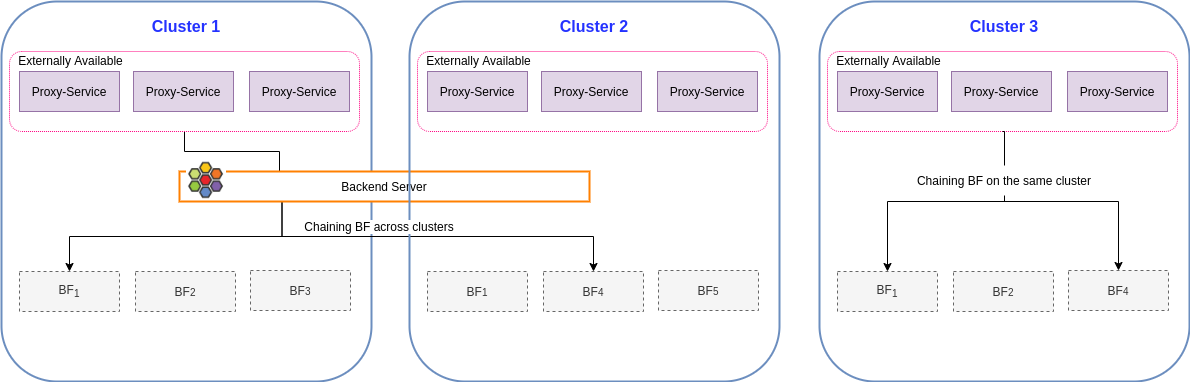

The diagram above was exported from draw.io. Its source (the exported page's mxGraphModel, read from the mxfile embedded in the PNG):
<mxGraphModel dx="2166" dy="774" grid="1" gridSize="10" guides="1" tooltips="1" connect="1" arrows="1" fold="1" page="1" pageScale="1" pageWidth="827" pageHeight="1169" math="0" shadow="0">
  <root>
    <mxCell id="0" />
    <mxCell id="1" parent="0" />
    <mxCell id="iGQwQnbLKczsCvWqzXb1-1" value="" style="rounded=1;whiteSpace=wrap;html=1;fillColor=none;strokeColor=#6c8ebf;fillStyle=hatch;strokeWidth=2;" parent="1" vertex="1">
      <mxGeometry x="-18" y="190" width="370" height="380" as="geometry" />
    </mxCell>
    <mxCell id="qVBjy5cyaK0uwCXoAhOS-13" style="edgeStyle=orthogonalEdgeStyle;rounded=0;orthogonalLoop=1;jettySize=auto;html=1;exitX=0.5;exitY=1;exitDx=0;exitDy=0;entryX=0.25;entryY=0;entryDx=0;entryDy=0;fontSize=12;endArrow=none;endFill=0;" edge="1" parent="1" source="qVBjy5cyaK0uwCXoAhOS-11" target="iGQwQnbLKczsCvWqzXb1-51">
      <mxGeometry relative="1" as="geometry">
        <Array as="points">
          <mxPoint x="165" y="340" />
          <mxPoint x="260" y="340" />
          <mxPoint x="260" y="360" />
        </Array>
      </mxGeometry>
    </mxCell>
    <mxCell id="qVBjy5cyaK0uwCXoAhOS-11" value="" style="rounded=1;whiteSpace=wrap;html=1;dashed=1;fontSize=16;dashPattern=1 1;strokeColor=#FF0080;" vertex="1" parent="1">
      <mxGeometry x="-10" y="240" width="350" height="80" as="geometry" />
    </mxCell>
    <mxCell id="iGQwQnbLKczsCvWqzXb1-5" value="&lt;font color=&quot;#2432ff&quot; style=&quot;font-size: 16px;&quot;&gt;&lt;b&gt;Cluster 1&lt;/b&gt;&lt;/font&gt;" style="text;html=1;strokeColor=none;fillColor=none;align=center;verticalAlign=middle;whiteSpace=wrap;rounded=0;fillStyle=hatch;" parent="1" vertex="1">
      <mxGeometry x="122" y="200" width="90" height="30" as="geometry" />
    </mxCell>
    <mxCell id="iGQwQnbLKczsCvWqzXb1-18" style="edgeStyle=orthogonalEdgeStyle;rounded=0;orthogonalLoop=1;jettySize=auto;html=1;exitX=0.995;exitY=0.63;exitDx=0;exitDy=0;exitPerimeter=0;entryX=0.005;entryY=0.63;entryDx=0;entryDy=0;entryPerimeter=0;fontSize=12;fontColor=#2432FF;" parent="1" target="iGQwQnbLKczsCvWqzXb1-10" edge="1">
      <mxGeometry relative="1" as="geometry">
        <mxPoint x="121.75" y="315.20000000000005" as="sourcePoint" />
      </mxGeometry>
    </mxCell>
    <mxCell id="iGQwQnbLKczsCvWqzXb1-19" style="edgeStyle=orthogonalEdgeStyle;rounded=0;orthogonalLoop=1;jettySize=auto;html=1;exitX=0.995;exitY=0.63;exitDx=0;exitDy=0;exitPerimeter=0;entryX=0.005;entryY=0.63;entryDx=0;entryDy=0;entryPerimeter=0;fontSize=12;fontColor=#2432FF;" parent="1" source="iGQwQnbLKczsCvWqzXb1-10" edge="1">
      <mxGeometry relative="1" as="geometry">
        <mxPoint x="253.19999999999982" y="271.72" as="targetPoint" />
      </mxGeometry>
    </mxCell>
    <mxCell id="iGQwQnbLKczsCvWqzXb1-32" style="edgeStyle=orthogonalEdgeStyle;rounded=0;orthogonalLoop=1;jettySize=auto;html=1;exitX=0.995;exitY=0.63;exitDx=0;exitDy=0;exitPerimeter=0;entryX=0.005;entryY=0.63;entryDx=0;entryDy=0;entryPerimeter=0;fontSize=12;fontColor=#2432FF;" parent="1" source="iGQwQnbLKczsCvWqzXb1-33" edge="1">
      <mxGeometry relative="1" as="geometry">
        <mxPoint x="560.1999999999998" y="315.20000000000005" as="targetPoint" />
      </mxGeometry>
    </mxCell>
    <mxCell id="iGQwQnbLKczsCvWqzXb1-35" style="edgeStyle=orthogonalEdgeStyle;rounded=0;orthogonalLoop=1;jettySize=auto;html=1;exitX=0.995;exitY=0.63;exitDx=0;exitDy=0;exitPerimeter=0;entryX=0.005;entryY=0.63;entryDx=0;entryDy=0;entryPerimeter=0;fontSize=12;fontColor=#2432FF;" parent="1" target="iGQwQnbLKczsCvWqzXb1-38" edge="1">
      <mxGeometry relative="1" as="geometry">
        <mxPoint x="599.8000000000002" y="315.20000000000005" as="sourcePoint" />
      </mxGeometry>
    </mxCell>
    <mxCell id="qVBjy5cyaK0uwCXoAhOS-29" style="edgeStyle=orthogonalEdgeStyle;rounded=0;orthogonalLoop=1;jettySize=auto;html=1;exitX=0.25;exitY=1;exitDx=0;exitDy=0;entryX=0.5;entryY=0;entryDx=0;entryDy=0;fontSize=12;" edge="1" parent="1" source="iGQwQnbLKczsCvWqzXb1-51" target="qVBjy5cyaK0uwCXoAhOS-27">
      <mxGeometry relative="1" as="geometry">
        <Array as="points">
          <mxPoint x="263" y="425" />
          <mxPoint x="574" y="425" />
        </Array>
      </mxGeometry>
    </mxCell>
    <mxCell id="qVBjy5cyaK0uwCXoAhOS-45" style="edgeStyle=orthogonalEdgeStyle;rounded=0;orthogonalLoop=1;jettySize=auto;html=1;exitX=0.25;exitY=1;exitDx=0;exitDy=0;fontSize=12;" edge="1" parent="1" source="iGQwQnbLKczsCvWqzXb1-51" target="qVBjy5cyaK0uwCXoAhOS-5">
      <mxGeometry relative="1" as="geometry" />
    </mxCell>
    <mxCell id="iGQwQnbLKczsCvWqzXb1-51" value="Backend Server" style="rounded=0;whiteSpace=wrap;html=1;fillStyle=auto;strokeWidth=2;fontSize=12;strokeColor=#FF8000;" parent="1" vertex="1">
      <mxGeometry x="160" y="360" width="410" height="30" as="geometry" />
    </mxCell>
    <mxCell id="iGQwQnbLKczsCvWqzXb1-49" value="" style="shape=image;verticalLabelPosition=bottom;labelBackgroundColor=default;verticalAlign=top;aspect=fixed;imageAspect=0;image=https://pbs.twimg.com/profile_images/1293510421425659910/29Uo1VXq_400x400.jpg;" parent="1" vertex="1">
      <mxGeometry x="167" y="349" width="40" height="40" as="geometry" />
    </mxCell>
    <mxCell id="qVBjy5cyaK0uwCXoAhOS-1" value="Proxy-Service" style="rounded=0;whiteSpace=wrap;html=1;fillColor=#e1d5e7;strokeColor=#9673a6;" vertex="1" parent="1">
      <mxGeometry y="260" width="100" height="40" as="geometry" />
    </mxCell>
    <mxCell id="qVBjy5cyaK0uwCXoAhOS-2" value="Proxy-Service" style="rounded=0;whiteSpace=wrap;html=1;fillColor=#e1d5e7;strokeColor=#9673a6;" vertex="1" parent="1">
      <mxGeometry x="114" y="260" width="100" height="40" as="geometry" />
    </mxCell>
    <mxCell id="qVBjy5cyaK0uwCXoAhOS-3" value="Proxy-Service" style="rounded=0;whiteSpace=wrap;html=1;fillColor=#e1d5e7;strokeColor=#9673a6;" vertex="1" parent="1">
      <mxGeometry x="230" y="260" width="100" height="40" as="geometry" />
    </mxCell>
    <mxCell id="qVBjy5cyaK0uwCXoAhOS-5" value="BF&lt;sub&gt;1&lt;/sub&gt;" style="rounded=0;whiteSpace=wrap;html=1;fillColor=#f5f5f5;strokeColor=#666666;fontColor=#333333;dashed=1;" vertex="1" parent="1">
      <mxGeometry y="460" width="100" height="40" as="geometry" />
    </mxCell>
    <mxCell id="qVBjy5cyaK0uwCXoAhOS-6" value="BF&lt;span style=&quot;font-size: 10px;&quot;&gt;3&lt;/span&gt;" style="rounded=0;whiteSpace=wrap;html=1;fillColor=#f5f5f5;strokeColor=#666666;fontColor=#333333;dashed=1;" vertex="1" parent="1">
      <mxGeometry x="231" y="459" width="100" height="40" as="geometry" />
    </mxCell>
    <mxCell id="qVBjy5cyaK0uwCXoAhOS-9" value="BF&lt;span style=&quot;font-size: 10px;&quot;&gt;2&lt;/span&gt;" style="rounded=0;whiteSpace=wrap;html=1;fillColor=#f5f5f5;strokeColor=#666666;fontColor=#333333;dashed=1;" vertex="1" parent="1">
      <mxGeometry x="116" y="460" width="100" height="40" as="geometry" />
    </mxCell>
    <mxCell id="qVBjy5cyaK0uwCXoAhOS-12" value="&lt;span style=&quot;font-size: 12px;&quot;&gt;Externally Available&lt;/span&gt;" style="text;html=1;strokeColor=none;fillColor=none;align=center;verticalAlign=middle;whiteSpace=wrap;rounded=0;dashed=1;dashPattern=1 1;fontSize=16;" vertex="1" parent="1">
      <mxGeometry x="-13" y="233" width="129" height="30" as="geometry" />
    </mxCell>
    <mxCell id="qVBjy5cyaK0uwCXoAhOS-15" value="" style="rounded=1;whiteSpace=wrap;html=1;fillColor=none;strokeColor=#6c8ebf;fillStyle=hatch;strokeWidth=2;" vertex="1" parent="1">
      <mxGeometry x="390" y="190" width="370" height="380" as="geometry" />
    </mxCell>
    <mxCell id="qVBjy5cyaK0uwCXoAhOS-17" value="" style="rounded=1;whiteSpace=wrap;html=1;dashed=1;fontSize=16;dashPattern=1 1;strokeColor=#FF0080;" vertex="1" parent="1">
      <mxGeometry x="398" y="240" width="350" height="80" as="geometry" />
    </mxCell>
    <mxCell id="qVBjy5cyaK0uwCXoAhOS-18" value="&lt;font color=&quot;#2432ff&quot; style=&quot;font-size: 16px;&quot;&gt;&lt;b&gt;Cluster 2&lt;/b&gt;&lt;/font&gt;" style="text;html=1;strokeColor=none;fillColor=none;align=center;verticalAlign=middle;whiteSpace=wrap;rounded=0;fillStyle=hatch;" vertex="1" parent="1">
      <mxGeometry x="530" y="200" width="90" height="30" as="geometry" />
    </mxCell>
    <mxCell id="qVBjy5cyaK0uwCXoAhOS-22" value="Proxy-Service" style="rounded=0;whiteSpace=wrap;html=1;fillColor=#e1d5e7;strokeColor=#9673a6;" vertex="1" parent="1">
      <mxGeometry x="408" y="260" width="100" height="40" as="geometry" />
    </mxCell>
    <mxCell id="qVBjy5cyaK0uwCXoAhOS-23" value="Proxy-Service" style="rounded=0;whiteSpace=wrap;html=1;fillColor=#e1d5e7;strokeColor=#9673a6;" vertex="1" parent="1">
      <mxGeometry x="522" y="260" width="100" height="40" as="geometry" />
    </mxCell>
    <mxCell id="qVBjy5cyaK0uwCXoAhOS-24" value="Proxy-Service" style="rounded=0;whiteSpace=wrap;html=1;fillColor=#e1d5e7;strokeColor=#9673a6;" vertex="1" parent="1">
      <mxGeometry x="638" y="260" width="100" height="40" as="geometry" />
    </mxCell>
    <mxCell id="qVBjy5cyaK0uwCXoAhOS-25" value="BF&lt;span style=&quot;font-size: 10px;&quot;&gt;1&lt;/span&gt;" style="rounded=0;whiteSpace=wrap;html=1;fillColor=#f5f5f5;strokeColor=#666666;fontColor=#333333;dashed=1;" vertex="1" parent="1">
      <mxGeometry x="408" y="460" width="100" height="40" as="geometry" />
    </mxCell>
    <mxCell id="qVBjy5cyaK0uwCXoAhOS-26" value="BF&lt;span style=&quot;font-size: 10px;&quot;&gt;5&lt;/span&gt;" style="rounded=0;whiteSpace=wrap;html=1;fillColor=#f5f5f5;strokeColor=#666666;fontColor=#333333;dashed=1;" vertex="1" parent="1">
      <mxGeometry x="639" y="459" width="100" height="40" as="geometry" />
    </mxCell>
    <mxCell id="qVBjy5cyaK0uwCXoAhOS-27" value="BF&lt;span style=&quot;font-size: 10px;&quot;&gt;4&lt;/span&gt;" style="rounded=0;whiteSpace=wrap;html=1;fillColor=#f5f5f5;strokeColor=#666666;fontColor=#333333;dashed=1;" vertex="1" parent="1">
      <mxGeometry x="524" y="460" width="100" height="40" as="geometry" />
    </mxCell>
    <mxCell id="qVBjy5cyaK0uwCXoAhOS-28" value="&lt;span style=&quot;font-size: 12px;&quot;&gt;Externally Available&lt;/span&gt;" style="text;html=1;strokeColor=none;fillColor=none;align=center;verticalAlign=middle;whiteSpace=wrap;rounded=0;dashed=1;dashPattern=1 1;fontSize=16;" vertex="1" parent="1">
      <mxGeometry x="395" y="233" width="129" height="30" as="geometry" />
    </mxCell>
    <mxCell id="qVBjy5cyaK0uwCXoAhOS-30" value="&lt;span style=&quot;background-color: rgb(255, 255, 255);&quot;&gt;Chaining BF across clusters&lt;/span&gt;" style="text;html=1;strokeColor=none;fillColor=none;align=center;verticalAlign=middle;whiteSpace=wrap;rounded=0;dashed=1;dashPattern=1 1;fontSize=12;" vertex="1" parent="1">
      <mxGeometry x="270" y="400" width="180" height="30" as="geometry" />
    </mxCell>
    <mxCell id="qVBjy5cyaK0uwCXoAhOS-31" value="" style="rounded=1;whiteSpace=wrap;html=1;fillColor=none;strokeColor=#6c8ebf;fillStyle=hatch;strokeWidth=2;" vertex="1" parent="1">
      <mxGeometry x="800" y="190" width="370" height="380" as="geometry" />
    </mxCell>
    <mxCell id="qVBjy5cyaK0uwCXoAhOS-32" style="edgeStyle=orthogonalEdgeStyle;rounded=0;orthogonalLoop=1;jettySize=auto;html=1;exitX=0.5;exitY=1;exitDx=0;exitDy=0;entryX=0.5;entryY=0;entryDx=0;entryDy=0;fontSize=12;startArrow=none;" edge="1" parent="1" source="qVBjy5cyaK0uwCXoAhOS-49" target="qVBjy5cyaK0uwCXoAhOS-41">
      <mxGeometry relative="1" as="geometry">
        <mxPoint x="983" y="360" as="targetPoint" />
        <Array as="points">
          <mxPoint x="985" y="390" />
          <mxPoint x="868" y="390" />
        </Array>
      </mxGeometry>
    </mxCell>
    <mxCell id="qVBjy5cyaK0uwCXoAhOS-46" style="edgeStyle=orthogonalEdgeStyle;rounded=0;orthogonalLoop=1;jettySize=auto;html=1;exitX=0.5;exitY=1;exitDx=0;exitDy=0;entryX=0.5;entryY=0;entryDx=0;entryDy=0;fontSize=12;endArrow=classic;endFill=1;startArrow=none;" edge="1" parent="1" target="qVBjy5cyaK0uwCXoAhOS-42">
      <mxGeometry relative="1" as="geometry">
        <mxPoint x="984" y="390" as="sourcePoint" />
      </mxGeometry>
    </mxCell>
    <mxCell id="qVBjy5cyaK0uwCXoAhOS-33" value="" style="rounded=1;whiteSpace=wrap;html=1;dashed=1;fontSize=16;dashPattern=1 1;strokeColor=#FF0080;" vertex="1" parent="1">
      <mxGeometry x="808" y="240" width="350" height="80" as="geometry" />
    </mxCell>
    <mxCell id="qVBjy5cyaK0uwCXoAhOS-34" value="&lt;font color=&quot;#2432ff&quot; style=&quot;font-size: 16px;&quot;&gt;&lt;b&gt;Cluster 3&lt;/b&gt;&lt;/font&gt;" style="text;html=1;strokeColor=none;fillColor=none;align=center;verticalAlign=middle;whiteSpace=wrap;rounded=0;fillStyle=hatch;" vertex="1" parent="1">
      <mxGeometry x="940" y="200" width="90" height="30" as="geometry" />
    </mxCell>
    <mxCell id="qVBjy5cyaK0uwCXoAhOS-38" value="Proxy-Service" style="rounded=0;whiteSpace=wrap;html=1;fillColor=#e1d5e7;strokeColor=#9673a6;" vertex="1" parent="1">
      <mxGeometry x="818" y="260" width="100" height="40" as="geometry" />
    </mxCell>
    <mxCell id="qVBjy5cyaK0uwCXoAhOS-39" value="Proxy-Service" style="rounded=0;whiteSpace=wrap;html=1;fillColor=#e1d5e7;strokeColor=#9673a6;" vertex="1" parent="1">
      <mxGeometry x="932" y="260" width="100" height="40" as="geometry" />
    </mxCell>
    <mxCell id="qVBjy5cyaK0uwCXoAhOS-40" value="Proxy-Service" style="rounded=0;whiteSpace=wrap;html=1;fillColor=#e1d5e7;strokeColor=#9673a6;" vertex="1" parent="1">
      <mxGeometry x="1048" y="260" width="100" height="40" as="geometry" />
    </mxCell>
    <mxCell id="qVBjy5cyaK0uwCXoAhOS-41" value="BF&lt;sub&gt;1&lt;/sub&gt;" style="rounded=0;whiteSpace=wrap;html=1;fillColor=#f5f5f5;strokeColor=#666666;fontColor=#333333;dashed=1;" vertex="1" parent="1">
      <mxGeometry x="818" y="460" width="100" height="40" as="geometry" />
    </mxCell>
    <mxCell id="qVBjy5cyaK0uwCXoAhOS-42" value="BF&lt;span style=&quot;font-size: 10px;&quot;&gt;4&lt;/span&gt;" style="rounded=0;whiteSpace=wrap;html=1;fillColor=#f5f5f5;strokeColor=#666666;fontColor=#333333;dashed=1;" vertex="1" parent="1">
      <mxGeometry x="1049" y="459" width="100" height="40" as="geometry" />
    </mxCell>
    <mxCell id="qVBjy5cyaK0uwCXoAhOS-43" value="BF&lt;span style=&quot;font-size: 10px;&quot;&gt;2&lt;/span&gt;" style="rounded=0;whiteSpace=wrap;html=1;fillColor=#f5f5f5;strokeColor=#666666;fontColor=#333333;dashed=1;" vertex="1" parent="1">
      <mxGeometry x="934" y="460" width="100" height="40" as="geometry" />
    </mxCell>
    <mxCell id="qVBjy5cyaK0uwCXoAhOS-44" value="&lt;span style=&quot;font-size: 12px;&quot;&gt;Externally Available&lt;/span&gt;" style="text;html=1;strokeColor=none;fillColor=none;align=center;verticalAlign=middle;whiteSpace=wrap;rounded=0;dashed=1;dashPattern=1 1;fontSize=16;" vertex="1" parent="1">
      <mxGeometry x="805" y="233" width="129" height="30" as="geometry" />
    </mxCell>
    <mxCell id="qVBjy5cyaK0uwCXoAhOS-49" value="&lt;span style=&quot;background-color: rgb(255, 255, 255);&quot;&gt;Chaining BF on the same cluster&lt;/span&gt;" style="text;html=1;strokeColor=none;fillColor=none;align=center;verticalAlign=middle;whiteSpace=wrap;rounded=0;dashed=1;dashPattern=1 1;fontSize=12;" vertex="1" parent="1">
      <mxGeometry x="869" y="354" width="232" height="30" as="geometry" />
    </mxCell>
    <mxCell id="qVBjy5cyaK0uwCXoAhOS-50" value="" style="edgeStyle=orthogonalEdgeStyle;rounded=0;orthogonalLoop=1;jettySize=auto;html=1;exitX=0.5;exitY=1;exitDx=0;exitDy=0;entryX=0.5;entryY=0;entryDx=0;entryDy=0;fontSize=12;endArrow=none;" edge="1" parent="1" source="qVBjy5cyaK0uwCXoAhOS-33" target="qVBjy5cyaK0uwCXoAhOS-49">
      <mxGeometry relative="1" as="geometry">
        <mxPoint x="983" y="320" as="sourcePoint" />
        <mxPoint x="868" y="460" as="targetPoint" />
      </mxGeometry>
    </mxCell>
  </root>
</mxGraphModel>